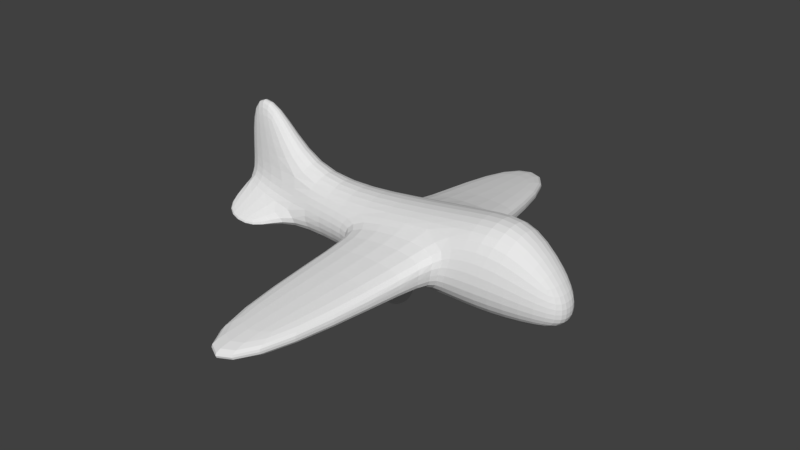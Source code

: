 # Source: bombardier.blend  (saved by Blender 2.78.0; exported with 4.5.12 LTS)
import bpy
from mathutils import Matrix  # noqa: F401  (used for matrix-valued properties, if any)

bpy.ops.wm.read_factory_settings(use_empty=True)
scene = bpy.context.scene
scene.name = 'Scene'

# ---- collections
col_collection_1 = bpy.data.collections.new('Collection 1'); scene.collection.children.link(col_collection_1)

# ---- materials (node trees are filled in below, after node groups)
mat_material = bpy.data.materials.new('Material')
mat_material.alpha_threshold = 0.0
mat_material.use_transparent_shadow = False
mat_material.roughness = 0.5
mat_material.line_color = (0.0, 0.0, 0.0, 1.0)

# ---- material node trees

# ---- world
world_world = bpy.data.worlds.new('World'); scene.world = world_world
world_world.color = (0.05088, 0.05088, 0.05088)
world_world.use_sun_shadow = False
world_world.sun_shadow_jitter_overblur = 0.0
world_world.cycles.sampling_method = 'MANUAL'

# ---- meshes
me_cube_001 = bpy.data.meshes.new('Cube.001')
me_cube_001.from_pydata([(-0.02, -0.02, -0.0375), (-0.02, -0.02, 0.0375), (-0.02, 0.02, -0.0375), (-0.02, 0.02, 0.0375), (0.02, -0.02, -0.0375), (0.02, -0.02, 0.0375), (0.02, 0.02, -0.0375), (0.02, 0.02, 0.0375), (-0.02, -0.02, 0.01469), (-0.02, 0.02, 0.01469), (0.02, 0.02, 0.01469), (0.02, -0.02, 0.01469), (-0.02, -0.02, 0.02406), (-0.02, 0.02, 0.02406), (0.02, 0.02, 0.02406), (0.02, -0.02, 0.02406), (-0.01, 0.01, 0.02172), (-0.01, 0.01, 0.01703), (0.01, 0.01, 0.02172), (0.01, 0.01, 0.01703), (0.01, -0.01, 0.02172), (0.01, -0.01, 0.01703), (-0.01, -0.01, 0.01703), (-0.01, -0.01, 0.02172)], [], [(12, 1, 3, 13), (13, 3, 7, 14), (14, 7, 5, 15), (15, 5, 1, 12), (2, 6, 4, 0), (7, 3, 1, 5), (4, 11, 8, 0), (6, 10, 11, 4), (2, 9, 10, 6), (0, 8, 9, 2), (14, 15, 20, 18), (8, 11, 21, 22), (12, 13, 16, 23), (10, 9, 17, 19), (21, 20, 23, 22), (19, 18, 20, 21), (17, 16, 18, 19), (22, 23, 16, 17), (9, 8, 22, 17), (11, 10, 19, 21), (13, 14, 18, 16), (15, 12, 23, 20)])
me_cube_001.use_remesh_preserve_volume = False
me_cube_001.use_remesh_preserve_attributes = False
me_cube_001.use_mirror_vertex_groups = False
me_cube_001.update()
me_cube = bpy.data.meshes.new('Cube')
me_cube.from_pydata([(-0.1062, 0.02056, 0.01982), (0.12, 0.02917, 0.01083), (-0.1062, 0.02056, 0.06095), (0.1377, 0.02917, 0.08683), (-0.02318, 0.02834, 0.018), (-0.1062, 0.0282, 0.04038), (0.12, 0.04, 0.04), (-0.02318, 0.02834, 0.06223), (-0.1737, 0.01167, 0.0406), (-0.02318, 0.03939, 0.04013), (0.1811, 0.02, 0.02855), (0.1811, 0.01458, 0.04314), (0.1811, 0.01458, 0.01397), (-0.1737, 0.01167, 0.06393), (-0.1737, 0.016, 0.05227), (-0.1478, 0.008117, 0.1275), (-0.1746, 0.006283, 0.1256), (-0.126, 0.05774, 0.01797), (-0.126, 0.06019, 0.02456), (-0.1756, 0.05613, 0.02946), (-0.1756, 0.05434, 0.02464), (0.07621, 0.03046, 0.01624), (0.09388, 0.03046, 0.08146), (0.07621, 0.04232, 0.04002), (-0.01815, 0.04421, 0.04009), (-0.01815, 0.04027, 0.02657), (-0.01815, 0.04027, 0.05361), (0.06993, 0.04116, 0.0261), (0.06993, 0.04116, 0.05401), (0.06993, 0.04528, 0.04005), (-0.02828, 0.2287, 0.01954), (-0.02828, 0.2209, 0.01137), (-0.02828, 0.2209, 0.02771), (0.03069, 0.2212, 0.01124), (0.03069, 0.2212, 0.02781), (0.03069, 0.2291, 0.01952), (-0.1062, -0.02056, 0.01982), (0.12, -0.02917, 0.01083), (-0.1062, -0.02056, 0.06095), (0.1377, -0.02917, 0.08683), (-0.02318, -0.02834, 0.018), (-0.1062, 0.0, 0.01218), (-0.1062, -0.0282, 0.04038), (0.12, 0.0, 0.0), (0.12, -0.04, 0.04), (-0.02318, -0.02834, 0.06223), (-0.102, 0.0, 0.07689), (0.1377, 1.192e-08, 0.09766), (-0.1449, -1.192e-08, 0.1342), (-0.1737, -0.01167, 0.0406), (-0.02318, -0.03939, 0.04013), (-0.02318, -1.49e-09, 0.07239), (-0.02318, -1.49e-09, 0.0), (0.1811, 1.192e-08, 0.008553), (0.1811, -0.02, 0.02855), (0.1811, -0.01458, 0.04314), (0.1811, 1.192e-08, 0.04855), (0.1811, -0.01458, 0.01397), (0.1867, 1.192e-08, 0.02642), (-0.1737, -0.01167, 0.06393), (-0.1737, -1.192e-08, 0.03627), (-0.1737, -0.016, 0.05227), (-0.1767, -1.192e-08, 0.06827), (-0.1767, -1.192e-08, 0.05227), (-0.1478, -0.008117, 0.1275), (-0.1771, -1.192e-08, 0.1297), (-0.1746, -0.006283, 0.1256), (-0.126, -0.05774, 0.01797), (-0.126, -0.06019, 0.02456), (-0.1756, -0.05613, 0.02946), (-0.1756, -0.05434, 0.02464), (0.07621, -0.03046, 0.01624), (0.09388, -0.03046, 0.08146), (0.07621, -0.04232, 0.04002), (0.09388, 5.96e-09, 0.09147), (0.07621, 5.96e-09, 0.0), (-0.01815, -0.04421, 0.04009), (-0.01815, -0.04027, 0.02657), (-0.01815, -0.04027, 0.05361), (0.06993, -0.04116, 0.0261), (0.06993, -0.04116, 0.05401), (0.06993, -0.04528, 0.04005), (-0.02828, -0.2287, 0.01954), (-0.02828, -0.2209, 0.01137), (-0.02828, -0.2209, 0.02771), (0.03069, -0.2212, 0.01124), (0.03069, -0.2212, 0.02781), (0.03069, -0.2291, 0.01952)], [], [(23, 22, 3, 6), (5, 0, 17, 18), (1, 6, 10, 12), (21, 23, 6, 1), (0, 5, 9, 4), (5, 2, 7, 9), (22, 74, 47, 3), (2, 46, 51, 7), (0, 4, 52, 41), (21, 1, 43, 75), (12, 10, 58, 53), (10, 11, 56, 58), (43, 1, 12, 53), (6, 3, 11, 10), (3, 47, 56, 11), (13, 14, 63, 62), (14, 8, 60, 63), (8, 14, 19, 20), (0, 41, 60, 8), (2, 5, 14, 13), (13, 62, 65, 16), (48, 15, 16, 65), (2, 13, 16, 15), (46, 2, 15, 48), (18, 17, 20, 19), (0, 8, 20, 17), (14, 5, 18, 19), (4, 21, 75, 52), (7, 51, 74, 22), (7, 22, 28, 26), (4, 9, 24, 25), (24, 26, 32, 30), (26, 28, 34, 32), (22, 23, 29, 28), (9, 7, 26, 24), (21, 4, 25, 27), (23, 21, 27, 29), (31, 30, 35, 33), (30, 32, 34, 35), (28, 29, 35, 34), (27, 25, 31, 33), (25, 24, 30, 31), (29, 27, 33, 35), (73, 44, 39, 72), (42, 68, 67, 36), (37, 57, 54, 44), (71, 37, 44, 73), (36, 40, 50, 42), (42, 50, 45, 38), (72, 39, 47, 74), (38, 45, 51, 46), (36, 41, 52, 40), (71, 75, 43, 37), (57, 53, 58, 54), (54, 58, 56, 55), (43, 53, 57, 37), (44, 54, 55, 39), (39, 55, 56, 47), (59, 62, 63, 61), (61, 63, 60, 49), (49, 70, 69, 61), (36, 49, 60, 41), (38, 59, 61, 42), (59, 66, 65, 62), (48, 65, 66, 64), (38, 64, 66, 59), (46, 48, 64, 38), (68, 69, 70, 67), (36, 67, 70, 49), (61, 69, 68, 42), (40, 52, 75, 71), (45, 72, 74, 51), (45, 78, 80, 72), (40, 77, 76, 50), (76, 82, 84, 78), (78, 84, 86, 80), (72, 80, 81, 73), (50, 76, 78, 45), (71, 79, 77, 40), (73, 81, 79, 71), (83, 85, 87, 82), (82, 87, 86, 84), (80, 86, 87, 81), (79, 85, 83, 77), (77, 83, 82, 76), (81, 87, 85, 79)])
me_cube.materials.append(mat_material)
me_cube.use_remesh_preserve_volume = False
me_cube.use_remesh_preserve_attributes = False
me_cube.use_mirror_vertex_groups = False
me_cube.update()

# ---- objects
ob_bomb = bpy.data.objects.new('Bomb', me_cube_001)
ob_bombardier = bpy.data.objects.new('Bombardier', me_cube)

# ---- transforms, parenting, visibility, modifiers, constraints
ob_bomb.location = (0.0, 0.0, 0.0)
ob_bomb.lineart.crease_threshold = 0.0
_m = ob_bomb.modifiers.new('Subsurf', 'SUBSURF')
_m.uv_smooth = 'PRESERVE_CORNERS'
_m.quality = 2
_m.show_only_control_edges = False
ob_bombardier.location = (0.0, 0.0, 0.0)
ob_bombardier.lock_rotations_4d = False
ob_bombardier.empty_display_type = 'ARROWS'
ob_bombardier.lineart.crease_threshold = 0.0
_m = ob_bombardier.modifiers.new('Subsurf', 'SUBSURF')
_m.uv_smooth = 'PRESERVE_CORNERS'
_m.quality = 2
_m.show_only_control_edges = False

# ---- collection membership
col_collection_1.objects.link(ob_bomb)
col_collection_1.objects.link(ob_bombardier)

# ---- scene / render settings (as saved in the file)
scene.frame_start = 1; scene.frame_end = 250; scene.frame_set(1)
scene.render.engine = 'BLENDER_EEVEE_NEXT'
scene.render.resolution_percentage = 50
scene.render.dither_intensity = 0.0
scene.cycles.use_denoising = False
scene.cycles.samples = 128
scene.cycles.sampling_pattern = 'TABULATED_SOBOL'
scene.cycles.light_sampling_threshold = 0.0
scene.cycles.use_adaptive_sampling = False
scene.cycles.use_light_tree = False
scene.cycles.blur_glossy = 0.0
scene.cycles.sample_clamp_indirect = 0.0
scene.view_settings.view_transform = 'Standard'
bpy.context.view_layer.update()

# ---- added for rendering (the .blend has no active camera and no usable light): camera, sun
cam_auto = bpy.data.cameras.new('AutoCamera')
cam_auto.lens = 50.0
cam_auto.sensor_width = 36.0
cam_auto.clip_end = 1000.0
ob_auto_camera = bpy.data.objects.new('AutoCamera', cam_auto)
scene.collection.objects.link(ob_auto_camera)
ob_auto_camera.location = (0.56898, -0.677014, 0.4997)
ob_auto_camera.rotation_euler = (1.09748, -7.21219e-08, 0.694738)
scene.camera = ob_auto_camera
light_auto_sun = bpy.data.lights.new('AutoSun', 'SUN')
light_auto_sun.energy = 3.0
light_auto_sun.angle = 0.0523599
ob_auto_sun = bpy.data.objects.new('AutoSun', light_auto_sun)
scene.collection.objects.link(ob_auto_sun)
ob_auto_sun.rotation_euler = (0.872665, 0.174533, 0.523599)
bpy.context.view_layer.update()

